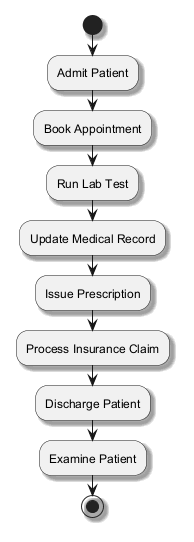

The diagram above was rendered by PlantUML. Its source (embedded in the PNG):
@startuml
skinparam backgroundColor #FFFFFF
skinparam classBackgroundColor #F3E5F5
skinparam classBorderColor #6A1B9A
skinparam shadowing true
start
:Admit Patient;
:Book Appointment;
:Run Lab Test;
:Update Medical Record;
:Issue Prescription;
:Process Insurance Claim;
:Discharge Patient;
:Examine Patient;
stop
@enduml